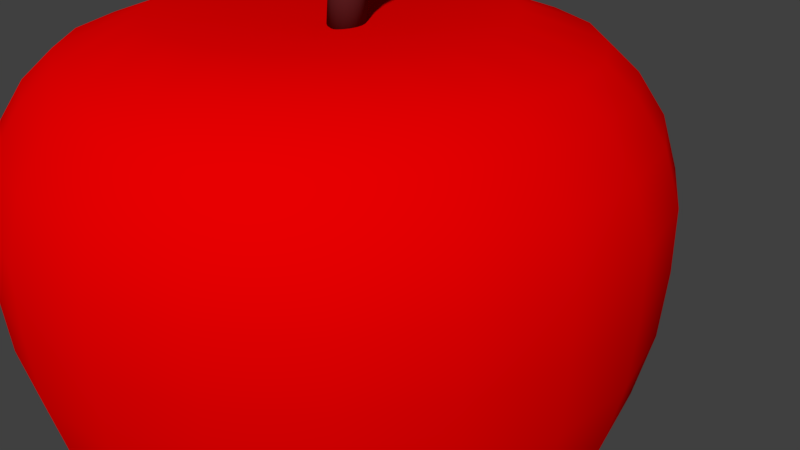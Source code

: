 # Source: APPLE.blend  (saved by Blender 2.79.0; exported with 4.5.12 LTS)
import bpy
from mathutils import Matrix  # noqa: F401  (used for matrix-valued properties, if any)

bpy.ops.wm.read_factory_settings(use_empty=True)
scene = bpy.context.scene
scene.name = 'Scene'

# ---- collections
col_collection_1 = bpy.data.collections.new('Collection 1'); scene.collection.children.link(col_collection_1)

# ---- materials (node trees are filled in below, after node groups)
mat_material_001 = bpy.data.materials.new('Material.001')
mat_material_001.alpha_threshold = 0.0
mat_material_001.use_transparent_shadow = False
mat_material_001.diffuse_color = (0.8, 0.0, 0.000214, 1.0)
mat_material_001.roughness = 0.5
mat_material_002 = bpy.data.materials.new('Material.002')
mat_material_002.alpha_threshold = 0.0
mat_material_002.use_transparent_shadow = False
mat_material_002.diffuse_color = (0.09905, 0.01761, 0.01958, 1.0)
mat_material_002.roughness = 0.5

# ---- material node trees

# ---- world
world_world = bpy.data.worlds.new('World'); scene.world = world_world
world_world.color = (0.05088, 0.05088, 0.05088)
world_world.use_sun_shadow = False
world_world.sun_shadow_jitter_overblur = 0.0
world_world.cycles.sampling_method = 'MANUAL'

# ---- cameras
cam_camera = bpy.data.cameras.new('Camera')
cam_camera.clip_end = 100.0
cam_camera.lens = 35.0
cam_camera.sensor_width = 32.0
cam_camera.sensor_height = 18.0
cam_camera.ortho_scale = 7.314
cam_camera.dof.focus_distance = 0.0
cam_camera.dof.aperture_fstop = 128.0

# ---- meshes
me_sphere = bpy.data.meshes.new('Sphere')
me_sphere.from_pydata([(0.0007495, 0.5789, 1.07), (-5.701e-09, 0.9537, 0.8855), (-5.89e-09, 1.048, 0.7485), (-6.075e-09, 1.107, 0.5681), (-1.107e-08, 1.113, 0.3546), (2.52e-09, 1.099, 0.1205), (1.717e-09, 1.047, -0.1205), (-2.59e-09, 0.9766, -0.3546), (-9.04e-10, 0.8808, -0.5681), (1.272e-09, 0.7763, -0.7485), (-1.283e-08, 0.6647, -0.8855), (-0.0007422, 0.4331, -1.056), (-0.00234, -3.285e-07, -0.9801), (0.1638, 0.5554, 1.07), (0.2687, 0.9151, 0.8855), (0.2951, 1.005, 0.7485), (0.3118, 1.062, 0.5681), (0.3135, 1.068, 0.3546), (0.3097, 1.055, 0.1205), (0.2951, 1.005, -0.1205), (0.2751, 0.937, -0.3546), (0.2481, 0.8451, -0.5681), (0.2187, 0.7449, -0.7485), (0.1873, 0.6378, -0.8855), (0.1213, 0.4155, -1.056), (0.3137, 0.487, 1.07), (0.5156, 0.8023, 0.8855), (0.5664, 0.8813, 0.7485), (0.5984, 0.9312, 0.5681), (0.6016, 0.9361, 0.3546), (0.5944, 0.9249, 0.1205), (0.5663, 0.8812, -0.1205), (0.528, 0.8216, -0.3546), (0.4762, 0.741, -0.5681), (0.4197, 0.6531, -0.7485), (0.3594, 0.5592, -0.8855), (0.2334, 0.3643, -1.056), (0.4382, 0.3791, 1.07), (0.7207, 0.6245, 0.8855), (0.7917, 0.686, 0.7485), (0.8365, 0.7249, 0.5681), (0.841, 0.7287, 0.3546), (0.8309, 0.7199, 0.1205), (0.7916, 0.6859, -0.1205), (0.7381, 0.6395, -0.3546), (0.6657, 0.5768, -0.5681), (0.5867, 0.5084, -0.7485), (0.5024, 0.4353, -0.8855), (0.3266, 0.2836, -1.056), (0.5273, 0.2405, 1.07), (0.8675, 0.3962, 0.8855), (0.9529, 0.4352, 0.7485), (1.007, 0.4598, 0.5681), (1.012, 0.4623, 0.3546), (1.0, 0.4567, 0.1205), (0.9528, 0.4351, -0.1205), (0.8883, 0.4057, -0.3546), (0.8012, 0.3659, -0.5681), (0.7062, 0.3225, -0.7485), (0.6047, 0.2761, -0.8855), (0.3932, 0.1799, -1.056), (0.5738, 0.08238, 1.07), (0.944, 0.1357, 0.8855), (1.037, 0.1491, 0.7485), (1.096, 0.1575, 0.5681), (1.101, 0.1584, 0.3546), (1.088, 0.1565, 0.1205), (1.037, 0.1491, -0.1205), (0.9667, 0.139, -0.3546), (0.8718, 0.1253, -0.5681), (0.7684, 0.1105, -0.7485), (0.658, 0.0946, -0.8855), (0.4279, 0.06163, -1.056), (0.5738, -0.08239, 1.07), (0.944, -0.1357, 0.8855), (1.037, -0.1491, 0.7485), (1.096, -0.1575, 0.5681), (1.101, -0.1584, 0.3546), (1.088, -0.1565, 0.1205), (1.037, -0.1491, -0.1205), (0.9667, -0.139, -0.3546), (0.8718, -0.1254, -0.5681), (0.7684, -0.1105, -0.7485), (0.658, -0.0946, -0.8855), (0.4279, -0.06163, -1.056), (0.5273, -0.2405, 1.07), (0.8675, -0.3962, 0.8855), (0.9529, -0.4352, 0.7485), (1.007, -0.4598, 0.5681), (1.012, -0.4623, 0.3546), (1.0, -0.4567, 0.1205), (0.9528, -0.4351, -0.1205), (0.8883, -0.4057, -0.3546), (0.8012, -0.3659, -0.5681), (0.7062, -0.3225, -0.7485), (0.6047, -0.2761, -0.8855), (0.3932, -0.1799, -1.056), (0.4382, -0.3791, 1.07), (0.7207, -0.6245, 0.8855), (0.7917, -0.686, 0.7485), (0.8365, -0.7249, 0.5681), (0.841, -0.7287, 0.3546), (0.8309, -0.7199, 0.1205), (0.7916, -0.6859, -0.1205), (0.7381, -0.6395, -0.3546), (0.6657, -0.5768, -0.5681), (0.5867, -0.5084, -0.7485), (0.5024, -0.4353, -0.8855), (0.3266, -0.2836, -1.056), (0.3137, -0.487, 1.07), (0.5156, -0.8023, 0.8855), (0.5664, -0.8813, 0.7485), (0.5984, -0.9312, 0.5681), (0.6016, -0.9361, 0.3546), (0.5944, -0.9249, 0.1205), (0.5663, -0.8812, -0.1205), (0.528, -0.8216, -0.3546), (0.4762, -0.741, -0.5681), (0.4197, -0.6531, -0.7485), (0.3594, -0.5592, -0.8855), (0.2334, -0.3643, -1.056), (0.1638, -0.5554, 1.07), (0.2687, -0.9151, 0.8855), (0.2951, -1.005, 0.7485), (0.3118, -1.062, 0.5681), (0.3135, -1.068, 0.3546), (0.3097, -1.055, 0.1205), (0.2951, -1.005, -0.1205), (0.2751, -0.937, -0.3546), (0.2481, -0.8451, -0.5681), (0.2187, -0.7449, -0.7485), (0.1873, -0.6378, -0.8855), (0.1213, -0.4155, -1.056), (0.0007495, -0.5789, 1.07), (6.037e-08, -0.9537, 0.8855), (9.205e-08, -1.048, 0.7485), (3.723e-08, -1.107, 0.5681), (6.271e-08, -1.113, 0.3546), (1.372e-07, -1.099, 0.1205), (1.3e-07, -1.047, -0.1205), (6.216e-08, -0.9766, -0.3546), (1.761e-08, -0.8808, -0.5681), (1.087e-07, -0.7763, -0.7485), (3.323e-08, -0.6647, -0.8855), (-0.0007423, -0.4331, -1.056), (-0.1623, -0.5554, 1.07), (-0.2687, -0.9151, 0.8855), (-0.2951, -1.005, 0.7485), (-0.3118, -1.062, 0.5681), (-0.3135, -1.068, 0.3546), (-0.3097, -1.055, 0.1205), (-0.2951, -1.005, -0.1205), (-0.2751, -0.937, -0.3546), (-0.2481, -0.8451, -0.5681), (-0.2187, -0.7449, -0.7485), (-0.1873, -0.6378, -0.8855), (-0.1228, -0.4155, -1.056), (0.00234, -5.993e-07, 0.9953), (-0.3122, -0.487, 1.07), (-0.5156, -0.8023, 0.8855), (-0.5664, -0.8813, 0.7485), (-0.5984, -0.9312, 0.5681), (-0.6016, -0.9361, 0.3546), (-0.5944, -0.9249, 0.1205), (-0.5663, -0.8812, -0.1205), (-0.528, -0.8216, -0.3546), (-0.4762, -0.741, -0.5681), (-0.4197, -0.6531, -0.7485), (-0.3594, -0.5592, -0.8855), (-0.2349, -0.3643, -1.056), (-0.4367, -0.3791, 1.07), (-0.7207, -0.6245, 0.8855), (-0.7917, -0.686, 0.7485), (-0.8365, -0.7249, 0.5681), (-0.841, -0.7287, 0.3546), (-0.8309, -0.7199, 0.1205), (-0.7916, -0.6859, -0.1205), (-0.7381, -0.6395, -0.3546), (-0.6657, -0.5768, -0.5681), (-0.5867, -0.5084, -0.7485), (-0.5024, -0.4353, -0.8855), (-0.328, -0.2836, -1.056), (-0.5258, -0.2405, 1.07), (-0.8675, -0.3962, 0.8855), (-0.9529, -0.4352, 0.7485), (-1.007, -0.4598, 0.5681), (-1.012, -0.4623, 0.3546), (-1.0, -0.4567, 0.1205), (-0.9528, -0.4351, -0.1205), (-0.8883, -0.4057, -0.3546), (-0.8012, -0.3659, -0.5681), (-0.7062, -0.3225, -0.7485), (-0.6047, -0.2761, -0.8855), (-0.3947, -0.1799, -1.056), (-0.5723, -0.08239, 1.07), (-0.944, -0.1357, 0.8855), (-1.037, -0.1491, 0.7485), (-1.096, -0.1575, 0.5681), (-1.101, -0.1584, 0.3546), (-1.088, -0.1565, 0.1205), (-1.037, -0.1491, -0.1205), (-0.9667, -0.139, -0.3546), (-0.8718, -0.1254, -0.5681), (-0.7684, -0.1105, -0.7485), (-0.658, -0.0946, -0.8855), (-0.4294, -0.06163, -1.056), (-0.5723, 0.08238, 1.07), (-0.944, 0.1357, 0.8855), (-1.037, 0.1491, 0.7485), (-1.096, 0.1575, 0.5681), (-1.101, 0.1584, 0.3546), (-1.088, 0.1565, 0.1205), (-1.037, 0.1491, -0.1205), (-0.9667, 0.139, -0.3546), (-0.8718, 0.1253, -0.5681), (-0.7684, 0.1105, -0.7485), (-0.658, 0.0946, -0.8855), (-0.4294, 0.06163, -1.056), (-0.5258, 0.2405, 1.07), (-0.8675, 0.3962, 0.8855), (-0.9529, 0.4352, 0.7485), (-1.007, 0.4598, 0.5681), (-1.012, 0.4623, 0.3546), (-1.0, 0.4567, 0.1205), (-0.9528, 0.4351, -0.1205), (-0.8883, 0.4057, -0.3546), (-0.8012, 0.3659, -0.5681), (-0.7062, 0.3225, -0.7485), (-0.6047, 0.2761, -0.8855), (-0.3947, 0.1799, -1.056), (-0.4367, 0.3791, 1.07), (-0.7207, 0.6245, 0.8855), (-0.7917, 0.686, 0.7485), (-0.8365, 0.7249, 0.5681), (-0.841, 0.7287, 0.3546), (-0.8309, 0.7199, 0.1205), (-0.7916, 0.6859, -0.1205), (-0.7381, 0.6395, -0.3546), (-0.6657, 0.5768, -0.5681), (-0.5867, 0.5084, -0.7485), (-0.5024, 0.4353, -0.8855), (-0.328, 0.2836, -1.056), (-0.3122, 0.487, 1.07), (-0.5156, 0.8023, 0.8855), (-0.5664, 0.8813, 0.7485), (-0.5984, 0.9312, 0.5681), (-0.6016, 0.9361, 0.3546), (-0.5944, 0.9249, 0.1205), (-0.5663, 0.8812, -0.1205), (-0.528, 0.8216, -0.3546), (-0.4762, 0.741, -0.5681), (-0.4197, 0.6531, -0.7485), (-0.3594, 0.5592, -0.8855), (-0.2349, 0.3643, -1.056), (-0.1623, 0.5554, 1.07), (-0.2687, 0.9151, 0.8855), (-0.2951, 1.005, 0.7485), (-0.3118, 1.062, 0.5681), (-0.3135, 1.068, 0.3546), (-0.3097, 1.055, 0.1205), (-0.2951, 1.005, -0.1205), (-0.2751, 0.937, -0.3546), (-0.2481, 0.8451, -0.5681), (-0.2187, 0.7449, -0.7485), (-0.1873, 0.6378, -0.8855), (-0.1228, 0.4155, -1.056), (0.0003747, 0.8503, 0.9776), (0.2399, 0.8159, 0.9776), (0.4601, 0.7154, 0.9776), (0.643, 0.5569, 0.9776), (0.7739, 0.3532, 0.9776), (0.8421, 0.121, 0.9776), (0.8421, -0.121, 0.9776), (0.7739, -0.3532, 0.9776), (0.643, -0.5569, 0.9776), (0.4601, -0.7154, 0.9776), (0.2399, -0.8159, 0.9776), (0.0003748, -0.8503, 0.9776), (-0.2392, -0.8159, 0.9776), (-0.4594, -0.7154, 0.9776), (-0.6423, -0.5569, 0.9776), (-0.7731, -0.3532, 0.9776), (-0.8413, -0.121, 0.9776), (-0.8413, 0.121, 0.9776), (-0.7731, 0.3532, 0.9776), (-0.6423, 0.5569, 0.9776), (-0.4594, 0.7154, 0.9776), (-0.2392, 0.8159, 0.9776), (-0.0003711, 0.5793, -0.9707), (0.1628, 0.5558, -0.9707), (0.3128, 0.4873, -0.9707), (0.4374, 0.3793, -0.9707), (0.5266, 0.2406, -0.9707), (0.573, 0.08244, -0.9707), (0.573, -0.08244, -0.9707), (0.5266, -0.2406, -0.9707), (0.4374, -0.3793, -0.9707), (0.3128, -0.4873, -0.9707), (0.1628, -0.5558, -0.9707), (-0.0003711, -0.5793, -0.9707), (-0.1636, -0.5558, -0.9707), (-0.3136, -0.4873, -0.9707), (-0.4382, -0.3793, -0.9707), (-0.5273, -0.2406, -0.9707), (-0.5738, -0.08244, -0.9707), (-0.5738, 0.08244, -0.9707), (-0.5273, 0.2406, -0.9707), (-0.4382, 0.3793, -0.9707), (-0.3136, 0.4873, -0.9707), (-0.1636, 0.5558, -0.9707), (-0.004782, 0.1169, 0.9951), (0.01048, 0.1165, 1.119), (0.01749, 0.1125, 0.9923), (0.03276, 0.1121, 1.116), (0.03686, 0.1011, 0.9899), (0.05213, 0.1007, 1.113), (0.05099, 0.08417, 0.9881), (0.06625, 0.08372, 1.112), (0.05817, 0.06366, 0.9871), (0.07343, 0.06321, 1.111), (0.05753, 0.04207, 0.9871), (0.0728, 0.04162, 1.111), (0.04916, 0.02201, 0.9881), (0.06443, 0.02156, 1.112), (0.03406, 0.005901, 0.9899), (0.04933, 0.005452, 1.113), (0.01406, -0.004315, 0.9923), (0.02933, -0.004764, 1.116), (-0.008437, -0.007406, 0.9951), (0.00683, -0.007855, 1.119), (-0.03071, -0.002999, 0.9979), (-0.01545, -0.003448, 1.121), (-0.05008, 0.008374, 1.0), (-0.03481, 0.007925, 1.124), (-0.06421, 0.02534, 1.002), (-0.04894, 0.02489, 1.126), (-0.07138, 0.04586, 1.003), (-0.05612, 0.04541, 1.127), (-0.07075, 0.06745, 1.003), (-0.05548, 0.067, 1.127), (-0.06238, 0.0875, 1.002), (-0.04711, 0.08706, 1.126), (-0.04728, 0.1036, 1.0), (-0.03201, 0.1032, 1.124), (-0.02728, 0.1138, 0.9979), (-0.01201, 0.1134, 1.121), (0.06213, 0.1112, 1.22), (0.04172, 0.1156, 1.23), (0.07985, 0.09988, 1.212), (0.09275, 0.08294, 1.206), (0.09928, 0.06245, 1.203), (0.09865, 0.04086, 1.203), (0.09093, 0.02078, 1.206), (0.07705, 0.004637, 1.212), (0.05869, -0.005627, 1.22), (0.03807, -0.008773, 1.23), (0.01766, -0.004421, 1.239), (-6.014e-05, 0.006904, 1.247), (-0.01296, 0.02384, 1.253), (-0.01949, 0.04433, 1.257), (-0.01886, 0.06592, 1.257), (-0.01114, 0.086, 1.253), (0.002739, 0.1021, 1.247), (0.0211, 0.1124, 1.239), (0.1547, 0.1085, 1.405), (0.1372, 0.1127, 1.419), (0.1699, 0.09723, 1.393), (0.1809, 0.08035, 1.383), (0.1865, 0.05989, 1.379), (0.1858, 0.0383, 1.379), (0.1791, 0.01819, 1.383), (0.1671, 0.001991, 1.393), (0.1513, -0.008348, 1.405), (0.1335, -0.01158, 1.419), (0.116, -0.007311, 1.433), (0.1008, 0.003939, 1.445), (0.08977, 0.02082, 1.455), (0.08424, 0.04128, 1.46), (0.08488, 0.06287, 1.46), (0.0916, 0.08298, 1.455), (0.1036, 0.09918, 1.445), (0.1194, 0.1095, 1.433), (0.2387, 0.08874, 1.522), (0.2263, 0.09175, 1.532), (0.2494, 0.08082, 1.513), (0.2572, 0.06892, 1.507), (0.2611, 0.0545, 1.503), (0.2606, 0.03929, 1.503), (0.2559, 0.02512, 1.507), (0.2474, 0.01371, 1.513), (0.2363, 0.006421, 1.522), (0.2238, 0.004145, 1.532), (0.2114, 0.007152, 1.542), (0.2007, 0.01508, 1.55), (0.1929, 0.02697, 1.557), (0.189, 0.04139, 1.56), (0.1895, 0.05661, 1.56), (0.1942, 0.07077, 1.557), (0.2027, 0.08219, 1.55), (0.2138, 0.08947, 1.542)], [], [(8, 7, 20, 21), (266, 0, 13, 267), (9, 8, 21, 22), (2, 1, 14, 15), (10, 9, 22, 23), (3, 2, 15, 16), (288, 10, 23, 289), (4, 3, 16, 17), (12, 11, 24), (5, 4, 17, 18), (6, 5, 18, 19), (7, 6, 19, 20), (0, 157, 13), (15, 14, 26, 27), (23, 22, 34, 35), (16, 15, 27, 28), (289, 23, 35, 290), (17, 16, 28, 29), (12, 24, 36), (18, 17, 29, 30), (19, 18, 30, 31), (20, 19, 31, 32), (13, 157, 25), (21, 20, 32, 33), (267, 13, 25, 268), (22, 21, 33, 34), (12, 36, 48), (30, 29, 41, 42), (31, 30, 42, 43), (32, 31, 43, 44), (25, 157, 37), (33, 32, 44, 45), (268, 25, 37, 269), (34, 33, 45, 46), (27, 26, 38, 39), (35, 34, 46, 47), (28, 27, 39, 40), (290, 35, 47, 291), (29, 28, 40, 41), (37, 157, 49), (45, 44, 56, 57), (269, 37, 49, 270), (46, 45, 57, 58), (39, 38, 50, 51), (47, 46, 58, 59), (40, 39, 51, 52), (291, 47, 59, 292), (41, 40, 52, 53), (12, 48, 60), (42, 41, 53, 54), (43, 42, 54, 55), (44, 43, 55, 56), (59, 58, 70, 71), (52, 51, 63, 64), (292, 59, 71, 293), (53, 52, 64, 65), (12, 60, 72), (54, 53, 65, 66), (55, 54, 66, 67), (56, 55, 67, 68), (49, 157, 61), (57, 56, 68, 69), (270, 49, 61, 271), (58, 57, 69, 70), (51, 50, 62, 63), (66, 65, 77, 78), (67, 66, 78, 79), (68, 67, 79, 80), (61, 157, 73), (69, 68, 80, 81), (271, 61, 73, 272), (70, 69, 81, 82), (63, 62, 74, 75), (71, 70, 82, 83), (64, 63, 75, 76), (293, 71, 83, 294), (65, 64, 76, 77), (12, 72, 84), (81, 80, 92, 93), (272, 73, 85, 273), (82, 81, 93, 94), (75, 74, 86, 87), (83, 82, 94, 95), (76, 75, 87, 88), (294, 83, 95, 295), (77, 76, 88, 89), (12, 84, 96), (78, 77, 89, 90), (79, 78, 90, 91), (80, 79, 91, 92), (73, 157, 85), (88, 87, 99, 100), (295, 95, 107, 296), (89, 88, 100, 101), (12, 96, 108), (90, 89, 101, 102), (91, 90, 102, 103), (92, 91, 103, 104), (85, 157, 97), (93, 92, 104, 105), (273, 85, 97, 274), (94, 93, 105, 106), (87, 86, 98, 99), (95, 94, 106, 107), (103, 102, 114, 115), (104, 103, 115, 116), (97, 157, 109), (105, 104, 116, 117), (274, 97, 109, 275), (106, 105, 117, 118), (99, 98, 110, 111), (107, 106, 118, 119), (100, 99, 111, 112), (296, 107, 119, 297), (101, 100, 112, 113), (12, 108, 120), (102, 101, 113, 114), (117, 116, 128, 129), (275, 109, 121, 276), (118, 117, 129, 130), (111, 110, 122, 123), (119, 118, 130, 131), (112, 111, 123, 124), (297, 119, 131, 298), (113, 112, 124, 125), (12, 120, 132), (114, 113, 125, 126), (115, 114, 126, 127), (116, 115, 127, 128), (109, 157, 121), (298, 131, 143, 299), (125, 124, 136, 137), (12, 132, 144), (126, 125, 137, 138), (127, 126, 138, 139), (128, 127, 139, 140), (121, 157, 133), (129, 128, 140, 141), (276, 121, 133, 277), (130, 129, 141, 142), (123, 122, 134, 135), (131, 130, 142, 143), (124, 123, 135, 136), (139, 138, 150, 151), (140, 139, 151, 152), (133, 157, 145), (141, 140, 152, 153), (277, 133, 145, 278), (142, 141, 153, 154), (135, 134, 146, 147), (143, 142, 154, 155), (136, 135, 147, 148), (299, 143, 155, 300), (137, 136, 148, 149), (12, 144, 156), (138, 137, 149, 150), (278, 145, 158, 279), (154, 153, 166, 167), (147, 146, 159, 160), (155, 154, 167, 168), (148, 147, 160, 161), (300, 155, 168, 301), (149, 148, 161, 162), (12, 156, 169), (150, 149, 162, 163), (151, 150, 163, 164), (152, 151, 164, 165), (145, 157, 158), (153, 152, 165, 166), (301, 168, 180, 302), (162, 161, 173, 174), (12, 169, 181), (163, 162, 174, 175), (164, 163, 175, 176), (165, 164, 176, 177), (158, 157, 170), (166, 165, 177, 178), (279, 158, 170, 280), (167, 166, 178, 179), (160, 159, 171, 172), (168, 167, 179, 180), (161, 160, 172, 173), (177, 176, 188, 189), (170, 157, 182), (178, 177, 189, 190), (280, 170, 182, 281), (179, 178, 190, 191), (172, 171, 183, 184), (180, 179, 191, 192), (173, 172, 184, 185), (302, 180, 192, 303), (174, 173, 185, 186), (12, 181, 193), (175, 174, 186, 187), (176, 175, 187, 188), (191, 190, 202, 203), (184, 183, 195, 196), (192, 191, 203, 204), (185, 184, 196, 197), (303, 192, 204, 304), (186, 185, 197, 198), (12, 193, 205), (187, 186, 198, 199), (188, 187, 199, 200), (189, 188, 200, 201), (182, 157, 194), (190, 189, 201, 202), (281, 182, 194, 282), (198, 197, 209, 210), (12, 205, 217), (199, 198, 210, 211), (200, 199, 211, 212), (201, 200, 212, 213), (194, 157, 206), (202, 201, 213, 214), (282, 194, 206, 283), (203, 202, 214, 215), (196, 195, 207, 208), (204, 203, 215, 216), (197, 196, 208, 209), (304, 204, 216, 305), (213, 212, 224, 225), (206, 157, 218), (214, 213, 225, 226), (283, 206, 218, 284), (215, 214, 226, 227), (208, 207, 219, 220), (216, 215, 227, 228), (209, 208, 220, 221), (305, 216, 228, 306), (210, 209, 221, 222), (12, 217, 229), (211, 210, 222, 223), (212, 211, 223, 224), (220, 219, 231, 232), (228, 227, 239, 240), (221, 220, 232, 233), (306, 228, 240, 307), (222, 221, 233, 234), (12, 229, 241), (223, 222, 234, 235), (224, 223, 235, 236), (225, 224, 236, 237), (218, 157, 230), (226, 225, 237, 238), (284, 218, 230, 285), (227, 226, 238, 239), (12, 241, 253), (235, 234, 246, 247), (236, 235, 247, 248), (237, 236, 248, 249), (230, 157, 242), (238, 237, 249, 250), (285, 230, 242, 286), (239, 238, 250, 251), (232, 231, 243, 244), (240, 239, 251, 252), (233, 232, 244, 245), (307, 240, 252, 308), (234, 233, 245, 246), (249, 248, 260, 261), (242, 157, 254), (250, 249, 261, 262), (286, 242, 254, 287), (251, 250, 262, 263), (244, 243, 255, 256), (252, 251, 263, 264), (245, 244, 256, 257), (308, 252, 264, 309), (246, 245, 257, 258), (12, 253, 265), (247, 246, 258, 259), (248, 247, 259, 260), (264, 263, 9, 10), (257, 256, 2, 3), (309, 264, 10, 288), (258, 257, 3, 4), (12, 265, 11), (259, 258, 4, 5), (260, 259, 5, 6), (261, 260, 6, 7), (254, 157, 0), (262, 261, 7, 8), (287, 254, 0, 266), (263, 262, 8, 9), (256, 255, 1, 2), (255, 287, 266, 1), (243, 286, 287, 255), (231, 285, 286, 243), (219, 284, 285, 231), (207, 283, 284, 219), (195, 282, 283, 207), (183, 281, 282, 195), (171, 280, 281, 183), (159, 279, 280, 171), (146, 278, 279, 159), (134, 277, 278, 146), (122, 276, 277, 134), (110, 275, 276, 122), (98, 274, 275, 110), (86, 273, 274, 98), (74, 272, 273, 86), (62, 271, 272, 74), (50, 270, 271, 62), (38, 269, 270, 50), (26, 268, 269, 38), (14, 267, 268, 26), (1, 266, 267, 14), (265, 309, 288, 11), (253, 308, 309, 265), (241, 307, 308, 253), (229, 306, 307, 241), (217, 305, 306, 229), (205, 304, 305, 217), (193, 303, 304, 205), (181, 302, 303, 193), (169, 301, 302, 181), (156, 300, 301, 169), (144, 299, 300, 156), (132, 298, 299, 144), (120, 297, 298, 132), (108, 296, 297, 120), (96, 295, 296, 108), (84, 294, 295, 96), (72, 293, 294, 84), (60, 292, 293, 72), (48, 291, 292, 60), (36, 290, 291, 48), (24, 289, 290, 36), (11, 288, 289, 24), (310, 311, 313, 312), (312, 313, 315, 314), (314, 315, 317, 316), (316, 317, 319, 318), (318, 319, 321, 320), (320, 321, 323, 322), (322, 323, 325, 324), (324, 325, 327, 326), (326, 327, 329, 328), (328, 329, 331, 330), (330, 331, 333, 332), (332, 333, 335, 334), (334, 335, 337, 336), (336, 337, 339, 338), (338, 339, 341, 340), (340, 341, 343, 342), (315, 313, 346, 348), (342, 343, 345, 344), (344, 345, 311, 310), (310, 312, 314, 316, 318, 320, 322, 324, 326, 328, 330, 332, 334, 336, 338, 340, 342, 344), (357, 356, 374, 375), (325, 323, 352, 353), (335, 333, 357, 358), (345, 343, 362, 363), (321, 319, 350, 351), (331, 329, 355, 356), (341, 339, 360, 361), (317, 315, 348, 349), (327, 325, 353, 354), (313, 311, 347, 346), (337, 335, 358, 359), (311, 345, 363, 347), (323, 321, 351, 352), (333, 331, 356, 357), (343, 341, 361, 362), (319, 317, 349, 350), (329, 327, 354, 355), (339, 337, 359, 360), (376, 375, 393, 394), (350, 349, 367, 368), (358, 357, 375, 376), (351, 350, 368, 369), (359, 358, 376, 377), (352, 351, 369, 370), (360, 359, 377, 378), (353, 352, 370, 371), (361, 360, 378, 379), (354, 353, 371, 372), (346, 347, 365, 364), (362, 361, 379, 380), (355, 354, 372, 373), (348, 346, 364, 366), (363, 362, 380, 381), (356, 355, 373, 374), (349, 348, 366, 367), (347, 363, 381, 365), (382, 383, 399, 398, 397, 396, 395, 394, 393, 392, 391, 390, 389, 388, 387, 386, 385, 384), (369, 368, 386, 387), (377, 376, 394, 395), (370, 369, 387, 388), (378, 377, 395, 396), (371, 370, 388, 389), (379, 378, 396, 397), (372, 371, 389, 390), (364, 365, 383, 382), (380, 379, 397, 398), (373, 372, 390, 391), (366, 364, 382, 384), (381, 380, 398, 399), (374, 373, 391, 392), (367, 366, 384, 385), (365, 381, 399, 383), (375, 374, 392, 393), (368, 367, 385, 386)])
me_sphere.polygons.foreach_set('use_smooth', [True] * 404)
me_sphere.polygons.foreach_set('material_index', [0, 0, 0, 0, 0, 0, 0, 0, 0, 0, 0, 0, 0, 0, 0, 0, 0, 0, 0, 0, 0, 0, 0, 0, 0, 0, 0, 0, 0, 0, 0, 0, 0, 0, 0, 0, 0, 0, 0, 0, 0, 0, 0, 0, 0, 0, 0, 0, 0, 0, 0, 0, 0, 0, 0, 0, 0, 0, 0, 0, 0, 0, 0, 0, 0, 0, 0, 0, 0, 0, 0, 0, 0, 0, 0, 0, 0, 0, 0, 0, 0, 0, 0, 0, 0, 0, 0, 0, 0, 0, 0, 0, 0, 0, 0, 0, 0, 0, 0, 0, 0, 0, 0, 0, 0, 0, 0, 0, 0, 0, 0, 0, 0, 0, 0, 0, 0, 0, 0, 0, 0, 0, 0, 0, 0, 0, 0, 0, 0, 0, 0, 0, 0, 0, 0, 0, 0, 0, 0, 0, 0, 0, 0, 0, 0, 0, 0, 0, 0, 0, 0, 0, 0, 0, 0, 0, 0, 0, 0, 0, 0, 0, 0, 0, 0, 0, 0, 0, 0, 0, 0, 0, 0, 0, 0, 0, 0, 0, 0, 0, 0, 0, 0, 0, 0, 0, 0, 0, 0, 0, 0, 0, 0, 0, 0, 0, 0, 0, 0, 0, 0, 0, 0, 0, 0, 0, 0, 0, 0, 0, 0, 0, 0, 0, 0, 0, 0, 0, 0, 0, 0, 0, 0, 0, 0, 0, 0, 0, 0, 0, 0, 0, 0, 0, 0, 0, 0, 0, 0, 0, 0, 0, 0, 0, 0, 0, 0, 0, 0, 0, 0, 0, 0, 0, 0, 0, 0, 0, 0, 0, 0, 0, 0, 0, 0, 0, 0, 0, 0, 0, 0, 0, 0, 0, 0, 0, 0, 0, 0, 0, 0, 0, 0, 0, 0, 0, 0, 0, 0, 0, 0, 0, 0, 0, 0, 0, 0, 0, 0, 0, 0, 0, 0, 0, 0, 0, 0, 0, 0, 0, 0, 0, 0, 0, 0, 0, 0, 0, 0, 0, 0, 0, 0, 0, 0, 0, 0, 0, 0, 0, 1, 1, 1, 1, 1, 1, 1, 1, 1, 1, 1, 1, 1, 1, 1, 1, 1, 1, 1, 0, 1, 1, 1, 1, 1, 1, 1, 1, 1, 1, 1, 1, 1, 1, 1, 1, 1, 1, 1, 1, 1, 1, 1, 1, 1, 1, 1, 1, 1, 1, 1, 1, 1, 1, 1, 1, 1, 1, 1, 1, 1, 1, 1, 1, 1, 1, 1, 1, 1, 1, 1, 1, 1, 1])
_uv = me_sphere.uv_layers.new(name='UVMap')
_uv.uv.foreach_set('vector', [0.8254, 0.3177, 0.8254, 0.3891, 0.7958, 0.3891, 0.7958, 0.3177, 0.8254, 0.7721, 0.8253, 0.8421, 0.7957, 0.8421, 0.7958, 0.7721, 0.8254, 0.2558, 0.8254, 0.3177, 0.7958, 0.3177, 0.7958, 0.2558, 0.8254, 0.6975, 0.8254, 0.7382, 0.7958, 0.7382, 0.7958, 0.6975, 0.8254, 0.205, 0.8254, 0.2558, 0.7958, 0.2558, 0.7958, 0.205, 0.8254, 0.6509, 0.8254, 0.6975, 0.7958, 0.6975, 0.7958, 0.6509, 0.8255, 0.1713, 0.8254, 0.205, 0.7958, 0.205, 0.7959, 0.1712, 0.8254, 0.5982, 0.8254, 0.6509, 0.7958, 0.6509, 0.7958, 0.5982, 0.9881, 0.0007614, 0.8256, 0.1239, 0.796, 0.1238, 0.8254, 0.5348, 0.8254, 0.5982, 0.7958, 0.5982, 0.7958, 0.5348, 0.8254, 0.4635, 0.8254, 0.5348, 0.7958, 0.5348, 0.7958, 0.4635, 0.8254, 0.3891, 0.8254, 0.4635, 0.7958, 0.4635, 0.7958, 0.3891, 0.8253, 0.8421, 0.6627, 0.9993, 0.7957, 0.8421, 0.7958, 0.6975, 0.7958, 0.7382, 0.7662, 0.7382, 0.7662, 0.6975, 0.7958, 0.205, 0.7958, 0.2558, 0.7662, 0.2558, 0.7662, 0.205, 0.7958, 0.6509, 0.7958, 0.6975, 0.7662, 0.6975, 0.7662, 0.6509, 0.7959, 0.1712, 0.7958, 0.205, 0.7662, 0.205, 0.7663, 0.1712, 0.7958, 0.5982, 0.7958, 0.6509, 0.7662, 0.6509, 0.7662, 0.5982, 0.9881, 0.0007614, 0.796, 0.1238, 0.7664, 0.1238, 0.7958, 0.5348, 0.7958, 0.5982, 0.7662, 0.5982, 0.7662, 0.5348, 0.7958, 0.4635, 0.7958, 0.5348, 0.7662, 0.5348, 0.7662, 0.4635, 0.7958, 0.3891, 0.7958, 0.4635, 0.7662, 0.4635, 0.7662, 0.3891, 0.7957, 0.8421, 0.6627, 0.9993, 0.7661, 0.842, 0.7958, 0.3177, 0.7958, 0.3891, 0.7662, 0.3891, 0.7662, 0.3177, 0.7958, 0.7721, 0.7957, 0.8421, 0.7661, 0.842, 0.7662, 0.7721, 0.7958, 0.2558, 0.7958, 0.3177, 0.7662, 0.3177, 0.7662, 0.2558, 0.9881, 0.0007614, 0.7664, 0.1238, 0.7368, 0.1237, 0.7662, 0.5348, 0.7662, 0.5982, 0.7367, 0.5982, 0.7367, 0.5348, 0.7662, 0.4635, 0.7662, 0.5348, 0.7367, 0.5348, 0.7367, 0.4635, 0.7662, 0.3891, 0.7662, 0.4635, 0.7367, 0.4635, 0.7367, 0.3891, 0.7661, 0.842, 0.6627, 0.9993, 0.7366, 0.842, 0.7662, 0.3177, 0.7662, 0.3891, 0.7367, 0.3891, 0.7367, 0.3177, 0.7662, 0.7721, 0.7661, 0.842, 0.7366, 0.842, 0.7366, 0.7721, 0.7662, 0.2558, 0.7662, 0.3177, 0.7367, 0.3177, 0.7367, 0.2558, 0.7662, 0.6975, 0.7662, 0.7382, 0.7367, 0.7382, 0.7367, 0.6975, 0.7662, 0.205, 0.7662, 0.2558, 0.7367, 0.2558, 0.7367, 0.205, 0.7662, 0.6509, 0.7662, 0.6975, 0.7367, 0.6975, 0.7367, 0.6509, 0.7663, 0.1712, 0.7662, 0.205, 0.7367, 0.205, 0.7367, 0.1712, 0.7662, 0.5982, 0.7662, 0.6509, 0.7367, 0.6509, 0.7367, 0.5982, 0.7366, 0.842, 0.6627, 0.9993, 0.707, 0.842, 0.7367, 0.3177, 0.7367, 0.3891, 0.7071, 0.3891, 0.7071, 0.3177, 0.7366, 0.7721, 0.7366, 0.842, 0.707, 0.842, 0.7071, 0.7721, 0.7367, 0.2558, 0.7367, 0.3177, 0.7071, 0.3177, 0.7071, 0.2558, 0.7367, 0.6975, 0.7367, 0.7382, 0.7071, 0.7382, 0.7071, 0.6975, 0.7367, 0.205, 0.7367, 0.2558, 0.7071, 0.2558, 0.7071, 0.205, 0.7367, 0.6509, 0.7367, 0.6975, 0.7071, 0.6975, 0.7071, 0.6509, 0.7367, 0.1712, 0.7367, 0.205, 0.7071, 0.205, 0.7071, 0.1712, 0.7367, 0.5982, 0.7367, 0.6509, 0.7071, 0.6509, 0.7071, 0.5982, 0.9881, 0.0007614, 0.7368, 0.1237, 0.7072, 0.1237, 0.7367, 0.5348, 0.7367, 0.5982, 0.7071, 0.5982, 0.7071, 0.5348, 0.7367, 0.4635, 0.7367, 0.5348, 0.7071, 0.5348, 0.7071, 0.4635, 0.7367, 0.3891, 0.7367, 0.4635, 0.7071, 0.4635, 0.7071, 0.3891, 0.7071, 0.205, 0.7071, 0.2558, 0.6775, 0.2558, 0.6775, 0.205, 0.7071, 0.6509, 0.7071, 0.6975, 0.6775, 0.6975, 0.6775, 0.6509, 0.7071, 0.1712, 0.7071, 0.205, 0.6775, 0.205, 0.6775, 0.1712, 0.7071, 0.5982, 0.7071, 0.6509, 0.6775, 0.6509, 0.6775, 0.5982, 0.9881, 0.0007614, 0.7072, 0.1237, 0.6775, 0.1237, 0.7071, 0.5348, 0.7071, 0.5982, 0.6775, 0.5982, 0.6775, 0.5348, 0.7071, 0.4635, 0.7071, 0.5348, 0.6775, 0.5348, 0.6775, 0.4635, 0.7071, 0.3891, 0.7071, 0.4635, 0.6775, 0.4635, 0.6775, 0.3891, 0.707, 0.842, 0.6627, 0.9993, 0.6775, 0.8419, 0.7071, 0.3177, 0.7071, 0.3891, 0.6775, 0.3891, 0.6775, 0.3177, 0.7071, 0.7721, 0.707, 0.842, 0.6775, 0.8419, 0.6775, 0.7721, 0.7071, 0.2558, 0.7071, 0.3177, 0.6775, 0.3177, 0.6775, 0.2558, 0.7071, 0.6975, 0.7071, 0.7382, 0.6775, 0.7382, 0.6775, 0.6975, 0.6775, 0.5348, 0.6775, 0.5982, 0.6479, 0.5982, 0.6479, 0.5348, 0.6775, 0.4635, 0.6775, 0.5348, 0.6479, 0.5348, 0.6479, 0.4635, 0.6775, 0.3891, 0.6775, 0.4635, 0.6479, 0.4635, 0.6479, 0.3891, 0.6775, 0.8419, 0.6627, 0.9993, 0.6479, 0.8419, 0.6775, 0.3177, 0.6775, 0.3891, 0.6479, 0.3891, 0.6479, 0.3177, 0.6775, 0.7721, 0.6775, 0.8419, 0.6479, 0.8419, 0.6479, 0.7721, 0.6775, 0.2558, 0.6775, 0.3177, 0.6479, 0.3177, 0.6479, 0.2558, 0.6775, 0.6975, 0.6775, 0.7382, 0.6479, 0.7382, 0.6479, 0.6975, 0.6775, 0.205, 0.6775, 0.2558, 0.6479, 0.2558, 0.6479, 0.205, 0.6775, 0.6509, 0.6775, 0.6975, 0.6479, 0.6975, 0.6479, 0.6509, 0.6775, 0.1712, 0.6775, 0.205, 0.6479, 0.205, 0.6479, 0.1712, 0.6775, 0.5982, 0.6775, 0.6509, 0.6479, 0.6509, 0.6479, 0.5982, 0.9881, 0.0007614, 0.6775, 0.1237, 0.6479, 0.1237, 0.6479, 0.3177, 0.6479, 0.3891, 0.6183, 0.3891, 0.6183, 0.3177, 0.6479, 0.7721, 0.6479, 0.8419, 0.6184, 0.842, 0.6183, 0.7721, 0.6479, 0.2558, 0.6479, 0.3177, 0.6183, 0.3177, 0.6183, 0.2558, 0.6479, 0.6975, 0.6479, 0.7382, 0.6183, 0.7382, 0.6183, 0.6975, 0.6479, 0.205, 0.6479, 0.2558, 0.6183, 0.2558, 0.6183, 0.205, 0.6479, 0.6509, 0.6479, 0.6975, 0.6183, 0.6975, 0.6183, 0.6509, 0.6479, 0.1712, 0.6479, 0.205, 0.6183, 0.205, 0.6183, 0.1712, 0.6479, 0.5982, 0.6479, 0.6509, 0.6183, 0.6509, 0.6183, 0.5982, 0.3373, 0.0007614, 0.6479, 0.1237, 0.6183, 0.1237, 0.6479, 0.5348, 0.6479, 0.5982, 0.6183, 0.5982, 0.6183, 0.5348, 0.6479, 0.4635, 0.6479, 0.5348, 0.6183, 0.5348, 0.6183, 0.4635, 0.6479, 0.3891, 0.6479, 0.4635, 0.6183, 0.4635, 0.6183, 0.3891, 0.6479, 0.8419, 0.6627, 0.9993, 0.6184, 0.842, 0.6183, 0.6509, 0.6183, 0.6975, 0.5887, 0.6975, 0.5887, 0.6509, 0.6183, 0.1712, 0.6183, 0.205, 0.5887, 0.205, 0.5887, 0.1712, 0.6183, 0.5982, 0.6183, 0.6509, 0.5887, 0.6509, 0.5887, 0.5982, 0.3373, 0.0007614, 0.6183, 0.1237, 0.5886, 0.1237, 0.6183, 0.5348, 0.6183, 0.5982, 0.5887, 0.5982, 0.5887, 0.5348, 0.6183, 0.4635, 0.6183, 0.5348, 0.5887, 0.5348, 0.5887, 0.4635, 0.6183, 0.3891, 0.6183, 0.4635, 0.5887, 0.4635, 0.5887, 0.3891, 0.6184, 0.842, 0.6627, 0.9993, 0.5888, 0.842, 0.6183, 0.3177, 0.6183, 0.3891, 0.5887, 0.3891, 0.5887, 0.3177, 0.6183, 0.7721, 0.6184, 0.842, 0.5888, 0.842, 0.5888, 0.7721, 0.6183, 0.2558, 0.6183, 0.3177, 0.5887, 0.3177, 0.5887, 0.2558, 0.6183, 0.6975, 0.6183, 0.7382, 0.5887, 0.7382, 0.5887, 0.6975, 0.6183, 0.205, 0.6183, 0.2558, 0.5887, 0.2558, 0.5887, 0.205, 0.5887, 0.4635, 0.5887, 0.5348, 0.5592, 0.5348, 0.5592, 0.4635, 0.5887, 0.3891, 0.5887, 0.4635, 0.5592, 0.4635, 0.5592, 0.3891, 0.5888, 0.842, 0.6627, 0.9993, 0.5593, 0.842, 0.5887, 0.3177, 0.5887, 0.3891, 0.5592, 0.3891, 0.5592, 0.3177, 0.5888, 0.7721, 0.5888, 0.842, 0.5593, 0.842, 0.5592, 0.7721, 0.5887, 0.2558, 0.5887, 0.3177, 0.5592, 0.3177, 0.5592, 0.2558, 0.5887, 0.6975, 0.5887, 0.7382, 0.5592, 0.7382, 0.5592, 0.6975, 0.5887, 0.205, 0.5887, 0.2558, 0.5592, 0.2558, 0.5592, 0.205, 0.5887, 0.6509, 0.5887, 0.6975, 0.5592, 0.6975, 0.5592, 0.6509, 0.5887, 0.1712, 0.5887, 0.205, 0.5592, 0.205, 0.5591, 0.1712, 0.5887, 0.5982, 0.5887, 0.6509, 0.5592, 0.6509, 0.5592, 0.5982, 0.3373, 0.0007614, 0.5886, 0.1237, 0.559, 0.1238, 0.5887, 0.5348, 0.5887, 0.5982, 0.5592, 0.5982, 0.5592, 0.5348, 0.5592, 0.3177, 0.5592, 0.3891, 0.5296, 0.3891, 0.5296, 0.3177, 0.5592, 0.7721, 0.5593, 0.842, 0.5297, 0.8421, 0.5296, 0.7721, 0.5592, 0.2558, 0.5592, 0.3177, 0.5296, 0.3177, 0.5296, 0.2558, 0.5592, 0.6975, 0.5592, 0.7382, 0.5296, 0.7382, 0.5296, 0.6975, 0.5592, 0.205, 0.5592, 0.2558, 0.5296, 0.2558, 0.5296, 0.205, 0.5592, 0.6509, 0.5592, 0.6975, 0.5296, 0.6975, 0.5296, 0.6509, 0.5591, 0.1712, 0.5592, 0.205, 0.5296, 0.205, 0.5295, 0.1712, 0.5592, 0.5982, 0.5592, 0.6509, 0.5296, 0.6509, 0.5296, 0.5982, 0.3373, 0.0007614, 0.559, 0.1238, 0.5294, 0.1238, 0.5592, 0.5348, 0.5592, 0.5982, 0.5296, 0.5982, 0.5296, 0.5348, 0.5592, 0.4635, 0.5592, 0.5348, 0.5296, 0.5348, 0.5296, 0.4635, 0.5592, 0.3891, 0.5592, 0.4635, 0.5296, 0.4635, 0.5296, 0.3891, 0.5593, 0.842, 0.6627, 0.9993, 0.5297, 0.8421, 0.5295, 0.1712, 0.5296, 0.205, 0.5, 0.205, 0.4999, 0.1713, 0.5296, 0.5982, 0.5296, 0.6509, 0.5, 0.6509, 0.5, 0.5982, 0.3373, 0.0007614, 0.5294, 0.1238, 0.4998, 0.1239, 0.5296, 0.5348, 0.5296, 0.5982, 0.5, 0.5982, 0.5, 0.5348, 0.5296, 0.4635, 0.5296, 0.5348, 0.5, 0.5348, 0.5, 0.4635, 0.5296, 0.3891, 0.5296, 0.4635, 0.5, 0.4635, 0.5, 0.3891, 0.5297, 0.8421, 0.6627, 0.9993, 0.5001, 0.8421, 0.5296, 0.3177, 0.5296, 0.3891, 0.5, 0.3891, 0.5, 0.3177, 0.5296, 0.7721, 0.5297, 0.8421, 0.5001, 0.8421, 0.5, 0.7721, 0.5296, 0.2558, 0.5296, 0.3177, 0.5, 0.3177, 0.5, 0.2558, 0.5296, 0.6975, 0.5296, 0.7382, 0.5, 0.7382, 0.5, 0.6975, 0.5296, 0.205, 0.5296, 0.2558, 0.5, 0.2558, 0.5, 0.205, 0.5296, 0.6509, 0.5296, 0.6975, 0.5, 0.6975, 0.5, 0.6509, 0.5, 0.4635, 0.5, 0.5348, 0.4704, 0.5348, 0.4704, 0.4635, 0.5, 0.3891, 0.5, 0.4635, 0.4704, 0.4635, 0.4704, 0.3891, 0.5001, 0.8421, 0.6627, 0.9993, 0.4705, 0.8422, 0.5, 0.3177, 0.5, 0.3891, 0.4704, 0.3891, 0.4704, 0.3177, 0.5, 0.7721, 0.5001, 0.8421, 0.4705, 0.8422, 0.4705, 0.7721, 0.5, 0.2558, 0.5, 0.3177, 0.4704, 0.3177, 0.4704, 0.2558, 0.5, 0.6975, 0.5, 0.7382, 0.4704, 0.7382, 0.4704, 0.6975, 0.5, 0.205, 0.5, 0.2558, 0.4704, 0.2558, 0.4704, 0.205, 0.5, 0.6509, 0.5, 0.6975, 0.4704, 0.6975, 0.4704, 0.6509, 0.4999, 0.1713, 0.5, 0.205, 0.4704, 0.205, 0.4704, 0.1713, 0.5, 0.5982, 0.5, 0.6509, 0.4704, 0.6509, 0.4704, 0.5982, 0.3373, 0.0007614, 0.4998, 0.1239, 0.4702, 0.1239, 0.5, 0.5348, 0.5, 0.5982, 0.4704, 0.5982, 0.4704, 0.5348, 0.4705, 0.7721, 0.4705, 0.8422, 0.4409, 0.8422, 0.4409, 0.7722, 0.4704, 0.2558, 0.4704, 0.3177, 0.4408, 0.3177, 0.4408, 0.2558, 0.4704, 0.6975, 0.4704, 0.7382, 0.4408, 0.7382, 0.4408, 0.6975, 0.4704, 0.205, 0.4704, 0.2558, 0.4408, 0.2558, 0.4408, 0.205, 0.4704, 0.6509, 0.4704, 0.6975, 0.4408, 0.6975, 0.4408, 0.6509, 0.4704, 0.1713, 0.4704, 0.205, 0.4408, 0.205, 0.4408, 0.1713, 0.4704, 0.5982, 0.4704, 0.6509, 0.4408, 0.6509, 0.4408, 0.5982, 0.3373, 0.0007614, 0.4702, 0.1239, 0.4407, 0.124, 0.4704, 0.5348, 0.4704, 0.5982, 0.4408, 0.5982, 0.4408, 0.5348, 0.4704, 0.4635, 0.4704, 0.5348, 0.4408, 0.5348, 0.4408, 0.4635, 0.4704, 0.3891, 0.4704, 0.4635, 0.4408, 0.4635, 0.4408, 0.3891, 0.4705, 0.8422, 0.6627, 0.9993, 0.4409, 0.8422, 0.4704, 0.3177, 0.4704, 0.3891, 0.4408, 0.3891, 0.4408, 0.3177, 0.4408, 0.1713, 0.4408, 0.205, 0.4113, 0.205, 0.4112, 0.1713, 0.4408, 0.5982, 0.4408, 0.6509, 0.4113, 0.6509, 0.4113, 0.5982, 0.3373, 0.0007614, 0.4407, 0.124, 0.4111, 0.124, 0.4408, 0.5348, 0.4408, 0.5982, 0.4113, 0.5982, 0.4113, 0.5348, 0.4408, 0.4635, 0.4408, 0.5348, 0.4113, 0.5348, 0.4113, 0.4635, 0.4408, 0.3891, 0.4408, 0.4635, 0.4113, 0.4635, 0.4113, 0.3891, 0.4409, 0.8422, 0.6627, 0.9993, 0.4113, 0.8422, 0.4408, 0.3177, 0.4408, 0.3891, 0.4113, 0.3891, 0.4113, 0.3177, 0.4409, 0.7722, 0.4409, 0.8422, 0.4113, 0.8422, 0.4113, 0.7722, 0.4408, 0.2558, 0.4408, 0.3177, 0.4113, 0.3177, 0.4113, 0.2558, 0.4408, 0.6975, 0.4408, 0.7382, 0.4113, 0.7382, 0.4113, 0.6975, 0.4408, 0.205, 0.4408, 0.2558, 0.4113, 0.2558, 0.4113, 0.205, 0.4408, 0.6509, 0.4408, 0.6975, 0.4113, 0.6975, 0.4113, 0.6509, 0.4113, 0.3891, 0.4113, 0.4635, 0.3817, 0.4635, 0.3817, 0.3891, 0.4113, 0.8422, 0.6627, 0.9993, 0.3817, 0.8423, 0.4113, 0.3177, 0.4113, 0.3891, 0.3817, 0.3891, 0.3817, 0.3177, 0.4113, 0.7722, 0.4113, 0.8422, 0.3817, 0.8423, 0.3817, 0.7722, 0.4113, 0.2558, 0.4113, 0.3177, 0.3817, 0.3177, 0.3817, 0.2558, 0.4113, 0.6975, 0.4113, 0.7382, 0.3817, 0.7382, 0.3817, 0.6975, 0.4113, 0.205, 0.4113, 0.2558, 0.3817, 0.2558, 0.3817, 0.205, 0.4113, 0.6509, 0.4113, 0.6975, 0.3817, 0.6975, 0.3817, 0.6509, 0.4112, 0.1713, 0.4113, 0.205, 0.3817, 0.205, 0.3816, 0.1713, 0.4113, 0.5982, 0.4113, 0.6509, 0.3817, 0.6509, 0.3817, 0.5982, 0.3373, 0.0007614, 0.4111, 0.124, 0.3816, 0.1241, 0.4113, 0.5348, 0.4113, 0.5982, 0.3817, 0.5982, 0.3817, 0.5348, 0.4113, 0.4635, 0.4113, 0.5348, 0.3817, 0.5348, 0.3817, 0.4635, 0.3817, 0.2558, 0.3817, 0.3177, 0.3521, 0.3177, 0.3521, 0.2558, 0.3817, 0.6975, 0.3817, 0.7382, 0.3521, 0.7382, 0.3521, 0.6975, 0.3817, 0.205, 0.3817, 0.2558, 0.3521, 0.2558, 0.3521, 0.205, 0.3817, 0.6509, 0.3817, 0.6975, 0.3521, 0.6975, 0.3521, 0.6509, 0.3816, 0.1713, 0.3817, 0.205, 0.3521, 0.205, 0.3521, 0.1714, 0.3817, 0.5982, 0.3817, 0.6509, 0.3521, 0.6509, 0.3521, 0.5982, 0.3373, 0.0007614, 0.3816, 0.1241, 0.3521, 0.1241, 0.3817, 0.5348, 0.3817, 0.5982, 0.3521, 0.5982, 0.3521, 0.5348, 0.3817, 0.4635, 0.3817, 0.5348, 0.3521, 0.5348, 0.3521, 0.4635, 0.3817, 0.3891, 0.3817, 0.4635, 0.3521, 0.4635, 0.3521, 0.3891, 0.3817, 0.8423, 0.6627, 0.9993, 0.3521, 0.8423, 0.3817, 0.3177, 0.3817, 0.3891, 0.3521, 0.3891, 0.3521, 0.3177, 0.3817, 0.7722, 0.3817, 0.8423, 0.3521, 0.8423, 0.3521, 0.7722, 0.3521, 0.5982, 0.3521, 0.6509, 0.3225, 0.6509, 0.3225, 0.5982, 0.3373, 0.0007614, 0.3521, 0.1241, 0.3225, 0.1241, 0.3521, 0.5348, 0.3521, 0.5982, 0.3225, 0.5982, 0.3225, 0.5348, 0.3521, 0.4635, 0.3521, 0.5348, 0.3225, 0.5348, 0.3225, 0.4635, 0.3521, 0.3891, 0.3521, 0.4635, 0.3225, 0.4635, 0.3225, 0.3891, 0.3521, 0.8423, 0.6627, 0.9993, 0.9733, 0.8423, 0.3521, 0.3177, 0.3521, 0.3891, 0.3225, 0.3891, 0.3225, 0.3177, 0.3521, 0.7722, 0.3521, 0.8423, 0.3225, 0.8423, 0.3225, 0.7722, 0.3521, 0.2558, 0.3521, 0.3177, 0.3225, 0.3177, 0.3225, 0.2558, 0.3521, 0.6975, 0.3521, 0.7382, 0.3225, 0.7382, 0.3225, 0.6975, 0.3521, 0.205, 0.3521, 0.2558, 0.3225, 0.2558, 0.3225, 0.205, 0.3521, 0.6509, 0.3521, 0.6975, 0.3225, 0.6975, 0.3225, 0.6509, 0.3521, 0.1714, 0.3521, 0.205, 0.3225, 0.205, 0.3225, 0.1714, 0.3225, 0.3891, 0.3225, 0.4635, 0.2929, 0.4635, 0.2929, 0.3891, 0.9733, 0.8423, 0.6627, 0.9993, 0.9437, 0.8423, 0.3225, 0.3177, 0.3225, 0.3891, 0.2929, 0.3891, 0.2929, 0.3177, 0.3225, 0.7722, 0.3225, 0.8423, 0.2929, 0.8423, 0.2929, 0.7722, 0.3225, 0.2558, 0.3225, 0.3177, 0.2929, 0.3177, 0.2929, 0.2558, 0.3225, 0.6975, 0.3225, 0.7382, 0.2929, 0.7382, 0.2929, 0.6975, 0.3225, 0.205, 0.3225, 0.2558, 0.2929, 0.2558, 0.2929, 0.205, 0.3225, 0.6509, 0.3225, 0.6975, 0.2929, 0.6975, 0.2929, 0.6509, 0.3225, 0.1714, 0.3225, 0.205, 0.2929, 0.205, 0.293, 0.1713, 0.3225, 0.5982, 0.3225, 0.6509, 0.2929, 0.6509, 0.2929, 0.5982, 0.3373, 0.0007614, 0.3225, 0.1241, 0.293, 0.1241, 0.3225, 0.5348, 0.3225, 0.5982, 0.2929, 0.5982, 0.2929, 0.5348, 0.3225, 0.4635, 0.3225, 0.5348, 0.2929, 0.5348, 0.2929, 0.4635, 0.2929, 0.6975, 0.2929, 0.7382, 0.2633, 0.7382, 0.2633, 0.6975, 0.2929, 0.205, 0.2929, 0.2558, 0.2633, 0.2558, 0.2633, 0.205, 0.2929, 0.6509, 0.2929, 0.6975, 0.2633, 0.6975, 0.2633, 0.6509, 0.293, 0.1713, 0.2929, 0.205, 0.2633, 0.205, 0.2634, 0.1713, 0.2929, 0.5982, 0.2929, 0.6509, 0.2633, 0.6509, 0.2633, 0.5982, 0.3373, 0.0007614, 0.293, 0.1241, 0.2635, 0.124, 0.2929, 0.5348, 0.2929, 0.5982, 0.2633, 0.5982, 0.2633, 0.5348, 0.2929, 0.4635, 0.2929, 0.5348, 0.2633, 0.5348, 0.2633, 0.4635, 0.2929, 0.3891, 0.2929, 0.4635, 0.2633, 0.4635, 0.2633, 0.3891, 0.9437, 0.8423, 0.6627, 0.9993, 0.9141, 0.8422, 0.2929, 0.3177, 0.2929, 0.3891, 0.2633, 0.3891, 0.2633, 0.3177, 0.2929, 0.7722, 0.2929, 0.8423, 0.2633, 0.8422, 0.2633, 0.7722, 0.2929, 0.2558, 0.2929, 0.3177, 0.2633, 0.3177, 0.2633, 0.2558, 0.3373, 0.0007614, 0.2635, 0.124, 0.2339, 0.124, 0.2633, 0.5348, 0.2633, 0.5982, 0.2338, 0.5982, 0.2338, 0.5348, 0.2633, 0.4635, 0.2633, 0.5348, 0.2338, 0.5348, 0.2338, 0.4635, 0.2633, 0.3891, 0.2633, 0.4635, 0.2338, 0.4635, 0.2338, 0.3891, 0.9141, 0.8422, 0.6627, 0.9993, 0.8845, 0.8422, 0.2633, 0.3177, 0.2633, 0.3891, 0.2338, 0.3891, 0.2338, 0.3177, 0.2633, 0.7722, 0.2633, 0.8422, 0.2336, 0.8422, 0.2337, 0.7722, 0.2633, 0.2558, 0.2633, 0.3177, 0.2338, 0.3177, 0.2338, 0.2558, 0.2633, 0.6975, 0.2633, 0.7382, 0.2338, 0.7382, 0.2338, 0.6975, 0.2633, 0.205, 0.2633, 0.2558, 0.2338, 0.2558, 0.2338, 0.205, 0.2633, 0.6509, 0.2633, 0.6975, 0.2338, 0.6975, 0.2338, 0.6509, 0.2634, 0.1713, 0.2633, 0.205, 0.2338, 0.205, 0.2338, 0.1713, 0.2633, 0.5982, 0.2633, 0.6509, 0.2338, 0.6509, 0.2338, 0.5982, 0.2338, 0.3891, 0.2338, 0.4635, 0.2042, 0.4635, 0.2042, 0.3891, 0.8845, 0.8422, 0.6627, 0.9993, 0.8549, 0.8422, 0.2338, 0.3177, 0.2338, 0.3891, 0.2042, 0.3891, 0.2042, 0.3177, 0.2337, 0.7722, 0.2336, 0.8422, 0.204, 0.8422, 0.2041, 0.7721, 0.2338, 0.2558, 0.2338, 0.3177, 0.2042, 0.3177, 0.2042, 0.2558, 0.2338, 0.6975, 0.2338, 0.7382, 0.2042, 0.7382, 0.2042, 0.6975, 0.2338, 0.205, 0.2338, 0.2558, 0.2042, 0.2558, 0.2042, 0.205, 0.2338, 0.6509, 0.2338, 0.6975, 0.2042, 0.6975, 0.2042, 0.6509, 0.2338, 0.1713, 0.2338, 0.205, 0.2042, 0.205, 0.2042, 0.1713, 0.2338, 0.5982, 0.2338, 0.6509, 0.2042, 0.6509, 0.2042, 0.5982, 0.3373, 0.0007614, 0.2339, 0.124, 0.2043, 0.1239, 0.2338, 0.5348, 0.2338, 0.5982, 0.2042, 0.5982, 0.2042, 0.5348, 0.2338, 0.4635, 0.2338, 0.5348, 0.2042, 0.5348, 0.2042, 0.4635, 0.2042, 0.205, 0.2042, 0.2558, 0.1746, 0.2558, 0.1746, 0.205, 0.2042, 0.6509, 0.2042, 0.6975, 0.1746, 0.6975, 0.1746, 0.6509, 0.2042, 0.1713, 0.2042, 0.205, 0.1746, 0.205, 0.1747, 0.1713, 0.2042, 0.5982, 0.2042, 0.6509, 0.1746, 0.6509, 0.1746, 0.5982, 0.3373, 0.0007614, 0.2043, 0.1239, 0.1748, 0.1239, 0.2042, 0.5348, 0.2042, 0.5982, 0.1746, 0.5982, 0.1746, 0.5348, 0.2042, 0.4635, 0.2042, 0.5348, 0.1746, 0.5348, 0.1746, 0.4635, 0.2042, 0.3891, 0.2042, 0.4635, 0.1746, 0.4635, 0.1746, 0.3891, 0.8549, 0.8422, 0.6627, 0.9993, 0.8253, 0.8421, 0.2042, 0.3177, 0.2042, 0.3891, 0.1746, 0.3891, 0.1746, 0.3177, 0.2636, 0.7718, 0.2636, 0.8418, 0.234, 0.8418, 0.2341, 0.7718, 0.2042, 0.2558, 0.2042, 0.3177, 0.1746, 0.3177, 0.1746, 0.2558, 0.2042, 0.6975, 0.2042, 0.7382, 0.1746, 0.7382, 0.1746, 0.6975, 0.2637, 0.7379, 0.2636, 0.7718, 0.2341, 0.7718, 0.2341, 0.7379, 0.2338, 0.7382, 0.2337, 0.7722, 0.2041, 0.7721, 0.2042, 0.7382, 0.2633, 0.7382, 0.2633, 0.7722, 0.2337, 0.7722, 0.2338, 0.7382, 0.2929, 0.7382, 0.2929, 0.7722, 0.2633, 0.7722, 0.2633, 0.7382, 0.3225, 0.7382, 0.3225, 0.7722, 0.2929, 0.7722, 0.2929, 0.7382, 0.3521, 0.7382, 0.3521, 0.7722, 0.3225, 0.7722, 0.3225, 0.7382, 0.3817, 0.7382, 0.3817, 0.7722, 0.3521, 0.7722, 0.3521, 0.7382, 0.4113, 0.7382, 0.4113, 0.7722, 0.3817, 0.7722, 0.3817, 0.7382, 0.4408, 0.7382, 0.4409, 0.7722, 0.4113, 0.7722, 0.4113, 0.7382, 0.4704, 0.7382, 0.4705, 0.7721, 0.4409, 0.7722, 0.4408, 0.7382, 0.5, 0.7382, 0.5, 0.7721, 0.4705, 0.7721, 0.4704, 0.7382, 0.5296, 0.7382, 0.5296, 0.7721, 0.5, 0.7721, 0.5, 0.7382, 0.5592, 0.7382, 0.5592, 0.7721, 0.5296, 0.7721, 0.5296, 0.7382, 0.5887, 0.7382, 0.5888, 0.7721, 0.5592, 0.7721, 0.5592, 0.7382, 0.6183, 0.7382, 0.6183, 0.7721, 0.5888, 0.7721, 0.5887, 0.7382, 0.6479, 0.7382, 0.6479, 0.7721, 0.6183, 0.7721, 0.6183, 0.7382, 0.6775, 0.7382, 0.6775, 0.7721, 0.6479, 0.7721, 0.6479, 0.7382, 0.7071, 0.7382, 0.7071, 0.7721, 0.6775, 0.7721, 0.6775, 0.7382, 0.7367, 0.7382, 0.7366, 0.7721, 0.7071, 0.7721, 0.7071, 0.7382, 0.7662, 0.7382, 0.7662, 0.7721, 0.7366, 0.7721, 0.7367, 0.7382, 0.7958, 0.7382, 0.7958, 0.7721, 0.7662, 0.7721, 0.7662, 0.7382, 0.8254, 0.7382, 0.8254, 0.7721, 0.7958, 0.7721, 0.7958, 0.7382, 0.2043, 0.1239, 0.2042, 0.1713, 0.1747, 0.1713, 0.1748, 0.1239, 0.2339, 0.124, 0.2338, 0.1713, 0.2042, 0.1713, 0.2043, 0.1239, 0.2635, 0.124, 0.2634, 0.1713, 0.2338, 0.1713, 0.2339, 0.124, 0.293, 0.1241, 0.293, 0.1713, 0.2634, 0.1713, 0.2635, 0.124, 0.3225, 0.1241, 0.3225, 0.1714, 0.293, 0.1713, 0.293, 0.1241, 0.3521, 0.1241, 0.3521, 0.1714, 0.3225, 0.1714, 0.3225, 0.1241, 0.3816, 0.1241, 0.3816, 0.1713, 0.3521, 0.1714, 0.3521, 0.1241, 0.4111, 0.124, 0.4112, 0.1713, 0.3816, 0.1713, 0.3816, 0.1241, 0.4407, 0.124, 0.4408, 0.1713, 0.4112, 0.1713, 0.4111, 0.124, 0.4702, 0.1239, 0.4704, 0.1713, 0.4408, 0.1713, 0.4407, 0.124, 0.4998, 0.1239, 0.4999, 0.1713, 0.4704, 0.1713, 0.4702, 0.1239, 0.5294, 0.1238, 0.5295, 0.1712, 0.4999, 0.1713, 0.4998, 0.1239, 0.559, 0.1238, 0.5591, 0.1712, 0.5295, 0.1712, 0.5294, 0.1238, 0.5886, 0.1237, 0.5887, 0.1712, 0.5591, 0.1712, 0.559, 0.1238, 0.6183, 0.1237, 0.6183, 0.1712, 0.5887, 0.1712, 0.5886, 0.1237, 0.6479, 0.1237, 0.6479, 0.1712, 0.6183, 0.1712, 0.6183, 0.1237, 0.6775, 0.1237, 0.6775, 0.1712, 0.6479, 0.1712, 0.6479, 0.1237, 0.7072, 0.1237, 0.7071, 0.1712, 0.6775, 0.1712, 0.6775, 0.1237, 0.7368, 0.1237, 0.7367, 0.1712, 0.7071, 0.1712, 0.7072, 0.1237, 0.7664, 0.1238, 0.7663, 0.1712, 0.7367, 0.1712, 0.7368, 0.1237, 0.796, 0.1238, 0.7959, 0.1712, 0.7663, 0.1712, 0.7664, 0.1238, 0.8256, 0.1239, 0.8255, 0.1713, 0.7959, 0.1712, 0.796, 0.1238, 0.375, 0.1811, 0.3832, 0.3073, 0.3974, 0.3048, 0.3892, 0.1785, 0.3892, 0.1785, 0.3974, 0.3048, 0.414, 0.3024, 0.4058, 0.1762, 0.4058, 0.1762, 0.414, 0.3024, 0.431, 0.3006, 0.4228, 0.1743, 0.4228, 0.1743, 0.431, 0.3006, 0.4464, 0.2994, 0.4382, 0.1731, 0.4382, 0.1731, 0.4464, 0.2994, 0.4583, 0.2991, 0.45, 0.1728, 0.45, 0.1728, 0.4583, 0.2991, 0.4653, 0.2996, 0.457, 0.1734, 0.457, 0.1734, 0.4653, 0.2996, 0.4665, 0.301, 0.4582, 0.1747, 0.4582, 0.1747, 0.4665, 0.301, 0.4617, 0.303, 0.4535, 0.1768, 0.4535, 0.1768, 0.4617, 0.303, 0.4517, 0.3055, 0.4434, 0.1792, 0.4434, 0.1792, 0.4517, 0.3055, 0.4375, 0.308, 0.4292, 0.1817, 0.4292, 0.1817, 0.4375, 0.308, 0.4209, 0.3104, 0.4126, 0.1841, 0.4126, 0.1841, 0.4209, 0.3104, 0.4039, 0.3122, 0.3956, 0.186, 0.3956, 0.186, 0.4039, 0.3122, 0.3885, 0.3134, 0.3802, 0.1871, 0.3802, 0.1871, 0.3885, 0.3134, 0.3766, 0.3137, 0.3684, 0.1875, 0.3684, 0.1875, 0.3766, 0.3137, 0.3697, 0.3132, 0.3614, 0.1869, 0.3614, 0.1869, 0.3697, 0.3132, 0.3685, 0.3118, 0.3602, 0.1855, 0.414, 0.3024, 0.3974, 0.3048, 0.4133, 0.4118, 0.429, 0.4035, 0.3602, 0.1855, 0.3685, 0.3118, 0.3732, 0.3098, 0.3649, 0.1835, 0.3649, 0.1835, 0.3732, 0.3098, 0.3832, 0.3073, 0.375, 0.1811, 0.8296, 0.9627, 0.8094, 0.9636, 0.7892, 0.9655, 0.769, 0.9684, 0.7487, 0.9723, 0.7281, 0.9771, 0.7063, 0.9827, 0.6805, 0.9889, 0.6319, 0.9953, 1.063, 0.9964, 0.9982, 0.9902, 0.971, 0.9839, 0.9492, 0.9781, 0.929, 0.9731, 0.9092, 0.9691, 0.8896, 0.966, 0.8698, 0.9639, 0.8498, 0.9628, 0.4397, 0.4369, 0.4554, 0.4286, 0.5087, 0.6283, 0.4943, 0.6409, 0.4665, 0.301, 0.4653, 0.2996, 0.4796, 0.3963, 0.4815, 0.4021, 0.4039, 0.3122, 0.4209, 0.3104, 0.4397, 0.4369, 0.4234, 0.4432, 0.3732, 0.3098, 0.3685, 0.3118, 0.3873, 0.4383, 0.3911, 0.4303, 0.4583, 0.2991, 0.4464, 0.2994, 0.4604, 0.3937, 0.4723, 0.3934, 0.4375, 0.308, 0.4517, 0.3055, 0.4686, 0.4193, 0.4554, 0.4286, 0.3697, 0.3132, 0.3766, 0.3137, 0.3965, 0.447, 0.3891, 0.4441, 0.431, 0.3006, 0.414, 0.3024, 0.429, 0.4035, 0.4454, 0.3972, 0.4617, 0.303, 0.4665, 0.301, 0.4815, 0.4021, 0.4776, 0.4101, 0.3974, 0.3048, 0.3832, 0.3073, 0.4002, 0.4211, 0.4133, 0.4118, 0.3885, 0.3134, 0.4039, 0.3122, 0.4234, 0.4432, 0.4083, 0.4467, 0.3832, 0.3073, 0.3732, 0.3098, 0.3911, 0.4303, 0.4002, 0.4211, 0.4653, 0.2996, 0.4583, 0.2991, 0.4723, 0.3934, 0.4796, 0.3963, 0.4209, 0.3104, 0.4375, 0.308, 0.4554, 0.4286, 0.4397, 0.4369, 0.3685, 0.3118, 0.3697, 0.3132, 0.3891, 0.4441, 0.3873, 0.4383, 0.4464, 0.2994, 0.431, 0.3006, 0.4454, 0.3972, 0.4604, 0.3937, 0.4517, 0.3055, 0.4617, 0.303, 0.4776, 0.4101, 0.4686, 0.4193, 0.3766, 0.3137, 0.3885, 0.3134, 0.4083, 0.4467, 0.3965, 0.447, 0.479, 0.6503, 0.4943, 0.6409, 0.5405, 0.7496, 0.5296, 0.7563, 0.4604, 0.3937, 0.4454, 0.3972, 0.4931, 0.5799, 0.5076, 0.5747, 0.4234, 0.4432, 0.4397, 0.4369, 0.4943, 0.6409, 0.479, 0.6503, 0.4723, 0.3934, 0.4604, 0.3937, 0.5076, 0.5747, 0.5195, 0.5744, 0.4083, 0.4467, 0.4234, 0.4432, 0.479, 0.6503, 0.4645, 0.6555, 0.4796, 0.3963, 0.4723, 0.3934, 0.5195, 0.5744, 0.5274, 0.579, 0.3965, 0.447, 0.4083, 0.4467, 0.4645, 0.6555, 0.4526, 0.6559, 0.4815, 0.4021, 0.4796, 0.3963, 0.5274, 0.579, 0.5302, 0.5879, 0.3891, 0.4441, 0.3965, 0.447, 0.4526, 0.6559, 0.4448, 0.6513, 0.4776, 0.4101, 0.4815, 0.4021, 0.5302, 0.5879, 0.5278, 0.6002, 0.4133, 0.4118, 0.4002, 0.4211, 0.4518, 0.6161, 0.4634, 0.6019, 0.3873, 0.4383, 0.3891, 0.4441, 0.4448, 0.6513, 0.4419, 0.6423, 0.4686, 0.4193, 0.4776, 0.4101, 0.5278, 0.6002, 0.5203, 0.6142, 0.429, 0.4035, 0.4133, 0.4118, 0.4634, 0.6019, 0.4778, 0.5894, 0.3911, 0.4303, 0.3873, 0.4383, 0.4419, 0.6423, 0.4443, 0.6301, 0.4554, 0.4286, 0.4686, 0.4193, 0.5203, 0.6142, 0.5087, 0.6283, 0.4454, 0.3972, 0.429, 0.4035, 0.4778, 0.5894, 0.4931, 0.5799, 0.4002, 0.4211, 0.3911, 0.4303, 0.4443, 0.6301, 0.4518, 0.6161, 0.5187, 0.7221, 0.5105, 0.7321, 0.5052, 0.742, 0.5035, 0.7506, 0.5055, 0.7569, 0.5111, 0.7602, 0.5194, 0.7599, 0.5296, 0.7563, 0.5405, 0.7496, 0.5506, 0.7408, 0.5587, 0.7308, 0.564, 0.7209, 0.5657, 0.7123, 0.5637, 0.706, 0.5582, 0.7027, 0.5498, 0.703, 0.5396, 0.7066, 0.5288, 0.7133, 0.5195, 0.5744, 0.5076, 0.5747, 0.5498, 0.703, 0.5582, 0.7027, 0.4645, 0.6555, 0.479, 0.6503, 0.5296, 0.7563, 0.5194, 0.7599, 0.5274, 0.579, 0.5195, 0.5744, 0.5582, 0.7027, 0.5637, 0.706, 0.4526, 0.6559, 0.4645, 0.6555, 0.5194, 0.7599, 0.5111, 0.7602, 0.5302, 0.5879, 0.5274, 0.579, 0.5637, 0.706, 0.5657, 0.7123, 0.4448, 0.6513, 0.4526, 0.6559, 0.5111, 0.7602, 0.5055, 0.7569, 0.5278, 0.6002, 0.5302, 0.5879, 0.5657, 0.7123, 0.564, 0.7209, 0.4634, 0.6019, 0.4518, 0.6161, 0.5105, 0.7321, 0.5187, 0.7221, 0.4419, 0.6423, 0.4448, 0.6513, 0.5055, 0.7569, 0.5035, 0.7506, 0.5203, 0.6142, 0.5278, 0.6002, 0.564, 0.7209, 0.5587, 0.7308, 0.4778, 0.5894, 0.4634, 0.6019, 0.5187, 0.7221, 0.5288, 0.7133, 0.4443, 0.6301, 0.4419, 0.6423, 0.5035, 0.7506, 0.5052, 0.742, 0.5087, 0.6283, 0.5203, 0.6142, 0.5587, 0.7308, 0.5506, 0.7408, 0.4931, 0.5799, 0.4778, 0.5894, 0.5288, 0.7133, 0.5396, 0.7066, 0.4518, 0.6161, 0.4443, 0.6301, 0.5052, 0.742, 0.5105, 0.7321, 0.4943, 0.6409, 0.5087, 0.6283, 0.5506, 0.7408, 0.5405, 0.7496, 0.5076, 0.5747, 0.4931, 0.5799, 0.5396, 0.7066, 0.5498, 0.703])
me_sphere.materials.append(mat_material_001)
me_sphere.materials.append(mat_material_002)
me_sphere.use_remesh_preserve_volume = False
me_sphere.use_remesh_preserve_attributes = False
me_sphere.use_mirror_vertex_groups = False
me_sphere.update()

# ---- objects
ob_sphere = bpy.data.objects.new('Sphere', me_sphere)
ob_camera = bpy.data.objects.new('Camera', cam_camera)

# ---- transforms, parenting, visibility, modifiers, constraints
ob_sphere.location = (-0.5395, -0.01374, -0.9285)
ob_sphere.scale = (3.757, 3.757, 3.757)
ob_sphere.lineart.crease_threshold = 0.0
ob_camera.location = (7.481, -6.508, 5.344)
ob_camera.rotation_euler = (1.109, 0.0, 0.8149)
ob_camera.lock_rotations_4d = False
ob_camera.empty_display_type = 'ARROWS'
ob_camera.color = (0.0, 0.0, 0.0, 0.0)
ob_camera.display_type = 'WIRE'
ob_camera.lineart.crease_threshold = 0.0

# ---- collection membership
col_collection_1.objects.link(ob_sphere)
col_collection_1.objects.link(ob_camera)

# ---- scene / render settings (as saved in the file)
scene.camera = ob_camera
scene.frame_start = 1; scene.frame_end = 250; scene.frame_set(1)
scene.render.engine = 'BLENDER_EEVEE_NEXT'
scene.render.resolution_percentage = 50
scene.render.dither_intensity = 0.0
scene.cycles.use_denoising = False
scene.cycles.samples = 128
scene.cycles.sampling_pattern = 'TABULATED_SOBOL'
scene.cycles.use_adaptive_sampling = False
scene.cycles.use_light_tree = False
scene.cycles.blur_glossy = 0.0
scene.cycles.sample_clamp_indirect = 0.0
scene.view_settings.view_transform = 'Standard'
bpy.context.view_layer.update()

# ---- added for rendering (the .blend has no usable light): sun
light_auto_sun = bpy.data.lights.new('AutoSun', 'SUN')
light_auto_sun.energy = 3.0
light_auto_sun.angle = 0.0523599
ob_auto_sun = bpy.data.objects.new('AutoSun', light_auto_sun)
scene.collection.objects.link(ob_auto_sun)
ob_auto_sun.rotation_euler = (0.872665, 0.174533, 0.523599)
bpy.context.view_layer.update()
